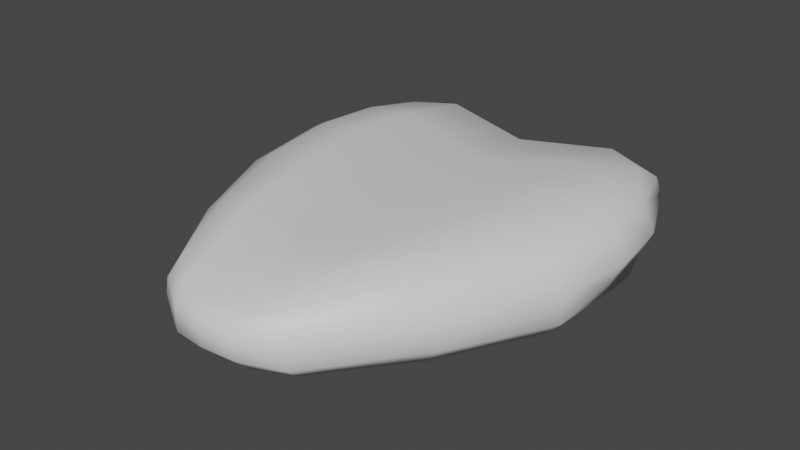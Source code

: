 # Source: fishsteak.blend  (saved by Blender 3.6.14; exported with 4.5.12 LTS)
import bpy
from mathutils import Matrix  # noqa: F401  (used for matrix-valued properties, if any)

bpy.ops.wm.read_factory_settings(use_empty=True)
scene = bpy.context.scene
scene.name = 'Scene'

# ---- collections
col_collection = bpy.data.collections.new('Collection'); scene.collection.children.link(col_collection)

# ---- materials (node trees are filled in below, after node groups)
mat_material = bpy.data.materials.new('Material')
mat_material.alpha_threshold = 0.0
mat_material.use_transparent_shadow = False
mat_material.roughness = 0.5
mat_material.line_color = (0.0, 0.0, 0.0, 1.0)

# ---- material node trees
mat_material.use_nodes = True; mat_material.node_tree.nodes.clear()
_N = mat_material.node_tree.nodes; _L = mat_material.node_tree.links
n0 = _N.new('ShaderNodeOutputMaterial'); n0.name = 'Material Output'; n0.location = (300, 300)
n1 = _N.new('ShaderNodeBsdfPrincipled'); n1.name = 'Principled BSDF'; n1.location = (10, 300)
n1.distribution = 'GGX'
n1.subsurface_method = 'RANDOM_WALK_SKIN'
n1.inputs[3].default_value = 1.45
n1.inputs[27].default_value = (0.0, 0.0, 0.0, 1.0)
n1.inputs[28].default_value = 1.0
_L.new(n1.outputs[0], n0.inputs[0])
n0.is_active_output = True

# ---- world
world_world = bpy.data.worlds.new('World'); scene.world = world_world
world_world.use_nodes = True; world_world.node_tree.nodes.clear()
_N = world_world.node_tree.nodes; _L = world_world.node_tree.links
n0 = _N.new('ShaderNodeOutputWorld'); n0.name = 'World Output'; n0.location = (300, 300)
n1 = _N.new('ShaderNodeBackground'); n1.name = 'Background'; n1.location = (10, 300)
n1.inputs[0].default_value = (0.05088, 0.05088, 0.05088, 1.0)
_L.new(n1.outputs[0], n0.inputs[0])
n0.is_active_output = True
world_world.color = (0.05088, 0.05088, 0.05088)
world_world.use_sun_shadow = False
world_world.sun_shadow_jitter_overblur = 0.0

# ---- meshes
me_cube = bpy.data.meshes.new('Cube')
me_cube.from_pydata([(0.0, 0.5, -0.1334), (0.0, -0.6609, -0.1334), (0.0, 0.5, 0.1334), (0.0, -0.6609, 0.1334), (0.4961, 0.5855, 0.2256), (0.3429, -0.6609, 0.2382), (0.4961, 0.5855, -0.2256), (0.3429, -0.6609, -0.2382), (-0.4961, 0.5855, -0.2256), (-0.3429, -0.6609, -0.2382), (-0.4961, 0.5855, 0.2256), (-0.3429, -0.6609, 0.2382), (0.7633, 0.9848, 0.0), (-0.3466, -1.17, 0.0), (0.3466, -1.17, 0.0), (-0.7633, 0.9848, 0.0), (0.0, 1.0, 0.0), (0.0, -1.295, 0.0), (0.937, 0.5922, 0.0), (0.6858, -0.6609, 0.0), (-0.6858, -0.6609, 0.0), (-0.937, 0.5922, 0.0), (0.1605, -1.277, 0.0), (0.5, 1.124, 0.0), (-0.5, 1.124, 0.0), (-0.1605, -1.277, 0.0), (0.6975, 0.8736, 0.1549), (0.749, 0.9481, 0.09956), (0.6975, 0.8736, -0.1549), (0.749, 0.9481, -0.09956), (0.3174, -1.108, 0.1467), (0.3362, -1.165, 0.07856), (0.3293, -1.107, -0.1483), (0.3423, -1.163, -0.09393), (-0.6975, 0.8736, 0.1549), (-0.749, 0.9481, 0.09956), (-0.6975, 0.8736, -0.1549), (-0.749, 0.9481, -0.09956), (-0.3174, -1.108, 0.1467), (-0.3362, -1.165, 0.07856), (-0.3293, -1.107, -0.1483), (-0.3423, -1.163, -0.09393), (0.0, 0.8767, -0.1179), (0.0, 0.9477, -0.05105), (0.0, -1.226, 0.1075), (0.0, -1.295, 0.05775), (0.0, -1.226, -0.1075), (0.0, -1.295, -0.05775), (0.0, 0.8767, 0.1179), (0.0, 0.9477, 0.05105), (-0.8832, 0.5, -0.2055), (-0.8746, 0.5852, -0.1267), (-0.6858, -0.6609, -0.1107), (-0.6134, -0.6609, -0.1858), (0.767, 0.5892, 0.1899), (0.8746, 0.5852, 0.1267), (0.637, -0.6778, 0.1049), (0.5425, -0.6639, 0.1764), (-0.5425, -0.6639, 0.1764), (-0.637, -0.6778, 0.1049), (-0.8746, 0.5852, 0.1267), (-0.767, 0.5892, 0.1899), (0.6134, -0.6609, -0.1858), (0.6858, -0.6609, -0.1107), (0.8746, 0.5852, -0.1267), (0.8832, 0.5, -0.2055), (0.1605, -1.277, -0.06203), (0.1817, -1.205, -0.1265), (0.4857, 1.072, 0.09981), (0.4833, 0.9741, 0.1646), (0.4857, 1.072, -0.09981), (0.4833, 0.9741, -0.1646), (0.1605, -1.277, 0.06203), (0.1817, -1.205, 0.1265), (-0.4857, 1.072, -0.09981), (-0.4833, 0.9741, -0.1646), (-0.1605, -1.277, 0.06203), (-0.1817, -1.205, 0.1265), (-0.1605, -1.277, -0.06203), (-0.1817, -1.205, -0.1265), (-0.4857, 1.072, 0.09981), (-0.4833, 0.9741, 0.1646), (0.0, -0.1544, -0.1334), (0.0, 0.1597, -0.1334), (0.0, -0.1544, 0.1334), (0.0, 0.1597, 0.1334), (0.4634, -0.154, 0.2513), (0.4951, 0.2037, 0.2568), (0.4951, 0.2037, -0.2568), (0.4634, -0.154, -0.2513), (-0.4634, -0.154, -0.2513), (-0.4951, 0.2037, -0.2568), (-0.4951, 0.2037, 0.2568), (-0.4634, -0.154, 0.2513), (0.9277, -0.1521, 0.0), (0.9777, 0.2847, 0.0), (-0.9277, -0.1521, 0.0), (-0.9777, 0.2847, 0.0), (-0.8831, 0.2847, -0.2055), (-0.8548, -0.1533, -0.2061), (-0.9276, -0.1524, -0.133), (-0.9041, 0.2847, -0.1331), (0.7869, 0.2514, 0.2015), (0.7219, -0.1706, 0.1939), (0.8559, -0.1704, 0.1125), (0.9041, 0.2847, 0.1331), (-0.7219, -0.1706, 0.1939), (-0.7869, 0.2514, 0.2015), (-0.9041, 0.2847, 0.1331), (-0.8559, -0.1704, 0.1125), (0.8548, -0.1533, -0.2061), (0.8831, 0.2847, -0.2055), (0.9041, 0.2847, -0.1331), (0.9276, -0.1524, -0.133)], [], [(41, 13, 20, 52), (11, 58, 38, 77), (37, 15, 24, 74), (81, 34, 61, 10), (63, 19, 14, 33), (70, 23, 12, 29), (20, 59, 109, 96), (1, 7, 67, 46), (47, 17, 25, 78), (3, 11, 77, 44), (16, 49, 68, 23), (103, 86, 5, 57), (84, 93, 11, 3), (74, 24, 16, 43), (2, 10, 92, 85), (82, 89, 7, 1), (23, 68, 27, 12), (54, 4, 87, 102), (10, 61, 107, 92), (57, 5, 73, 30), (113, 94, 19, 63), (25, 76, 39, 13), (94, 104, 56, 19), (18, 55, 105, 95), (15, 35, 80, 24), (101, 97, 21, 51), (52, 20, 96, 100), (8, 0, 83, 91), (90, 82, 1, 9), (5, 3, 44, 73), (64, 18, 95, 112), (97, 108, 60, 21), (12, 27, 55, 18), (14, 31, 72, 22), (19, 56, 31, 14), (24, 80, 49, 16), (48, 81, 10, 2), (4, 2, 85, 87), (86, 84, 3, 5), (69, 48, 2, 4), (89, 110, 62, 7), (50, 98, 101, 51), (13, 39, 59, 20), (78, 25, 13, 41), (21, 60, 35, 15), (22, 72, 45, 17), (17, 45, 76, 25), (66, 22, 17, 47), (51, 21, 15, 37), (75, 42, 0, 8), (7, 62, 32, 67), (93, 106, 58, 11), (50, 8, 91, 98), (53, 9, 79, 40), (6, 65, 111, 88), (99, 90, 9, 53), (71, 28, 65, 6), (9, 1, 46, 79), (42, 71, 6, 0), (29, 12, 18, 64), (33, 14, 22, 66), (36, 75, 8, 50), (43, 16, 23, 70), (53, 40, 41, 52), (75, 36, 37, 74), (77, 38, 39, 76), (57, 30, 31, 56), (67, 32, 33, 66), (61, 34, 35, 60), (69, 26, 27, 68), (65, 28, 29, 64), (71, 42, 43, 70), (73, 44, 45, 72), (79, 46, 47, 78), (81, 48, 49, 80), (36, 50, 51, 37), (99, 53, 52, 100), (54, 102, 105, 55), (26, 54, 55, 27), (103, 57, 56, 104), (58, 106, 109, 59), (38, 58, 59, 39), (107, 61, 60, 108), (62, 110, 113, 63), (32, 62, 63, 33), (111, 65, 64, 112), (46, 67, 66, 47), (48, 69, 68, 49), (28, 71, 70, 29), (30, 73, 72, 31), (42, 75, 74, 43), (44, 77, 76, 45), (40, 79, 78, 41), (34, 81, 80, 35), (26, 69, 4, 54), (89, 82, 83, 88), (93, 84, 85, 92), (84, 86, 87, 85), (82, 90, 91, 83), (99, 100, 101, 98), (103, 104, 105, 102), (107, 108, 109, 106), (111, 112, 113, 110), (100, 96, 97, 101), (90, 99, 98, 91), (86, 103, 102, 87), (104, 94, 95, 105), (92, 107, 106, 93), (108, 97, 96, 109), (112, 95, 94, 113), (88, 111, 110, 89), (0, 6, 88, 83)])
me_cube.polygons.foreach_set('use_smooth', [True] * 112)
_uv = me_cube.uv_layers.new(name='UVMap')
_uv.uv.foreach_set('vector', [0.4169, 0.0, 0.5, 0.0, 0.5, 0.0625, 0.4169, 0.0625, 0.8125, 0.6875, 0.8618, 0.6875, 0.8502, 0.7426, 0.8125, 0.7427, 0.4168, 0.25, 0.5, 0.25, 0.5, 0.3125, 0.4252, 0.3125, 0.8125, 0.5071, 0.8598, 0.5085, 0.8648, 0.5519, 0.8125, 0.5526, 0.4169, 0.6875, 0.5, 0.6875, 0.5, 0.75, 0.4169, 0.75, 0.4252, 0.4375, 0.5, 0.4375, 0.5, 0.5, 0.4168, 0.5, 0.5, 0.0625, 0.5831, 0.0625, 0.5831, 0.1106, 0.5, 0.1106, 0.25, 0.6875, 0.3125, 0.6875, 0.3125, 0.7427, 0.25, 0.7432, 0.438, 0.875, 0.5, 0.875, 0.5, 0.9375, 0.4254, 0.9375, 0.75, 0.6875, 0.8125, 0.6875, 0.8125, 0.7427, 0.75, 0.7432, 0.5, 0.375, 0.5623, 0.375, 0.5748, 0.4375, 0.5, 0.4375, 0.635, 0.6395, 0.6875, 0.6396, 0.6875, 0.6875, 0.6382, 0.6875, 0.75, 0.6396, 0.8125, 0.6396, 0.8125, 0.6875, 0.75, 0.6875, 0.4252, 0.3125, 0.5, 0.3125, 0.5, 0.375, 0.4377, 0.375, 0.75, 0.5625, 0.8125, 0.5526, 0.8125, 0.5989, 0.75, 0.605, 0.25, 0.6396, 0.3125, 0.6396, 0.3125, 0.6875, 0.25, 0.6875, 0.5, 0.4375, 0.5748, 0.4375, 0.5832, 0.5, 0.5, 0.5, 0.6352, 0.5519, 0.6875, 0.5526, 0.6875, 0.5989, 0.634, 0.5894, 0.8125, 0.5526, 0.8648, 0.5519, 0.866, 0.5894, 0.8125, 0.5989, 0.6382, 0.6875, 0.6875, 0.6875, 0.6875, 0.7427, 0.6498, 0.7426, 0.4169, 0.6394, 0.5, 0.6394, 0.5, 0.6875, 0.4169, 0.6875, 0.5, 0.9375, 0.5746, 0.9375, 0.5831, 1.0, 0.5, 1.0, 0.5, 0.6394, 0.5831, 0.6394, 0.5831, 0.6875, 0.5, 0.6875, 0.5, 0.5506, 0.5832, 0.5506, 0.5832, 0.5894, 0.5, 0.5894, 0.5, 0.25, 0.5832, 0.25, 0.5748, 0.3125, 0.5, 0.3125, 0.4168, 0.1606, 0.5, 0.1606, 0.5, 0.1994, 0.4168, 0.1994, 0.4169, 0.0625, 0.5, 0.0625, 0.5, 0.1106, 0.4169, 0.1106, 0.1875, 0.5526, 0.25, 0.5625, 0.25, 0.605, 0.1875, 0.5989, 0.1875, 0.6396, 0.25, 0.6396, 0.25, 0.6875, 0.1875, 0.6875, 0.6875, 0.6875, 0.75, 0.6875, 0.75, 0.7432, 0.6875, 0.7427, 0.4168, 0.5506, 0.5, 0.5506, 0.5, 0.5894, 0.4168, 0.5894, 0.5, 0.1606, 0.5832, 0.1606, 0.5832, 0.1994, 0.5, 0.1994, 0.5, 0.5, 0.5832, 0.5, 0.5832, 0.5506, 0.5, 0.5506, 0.5, 0.75, 0.5831, 0.75, 0.5746, 0.8125, 0.5, 0.8125, 0.5, 0.6875, 0.5831, 0.6875, 0.5831, 0.75, 0.5, 0.75, 0.5, 0.3125, 0.5748, 0.3125, 0.5623, 0.375, 0.5, 0.375, 0.75, 0.5089, 0.8125, 0.5071, 0.8125, 0.5526, 0.75, 0.5625, 0.6875, 0.5526, 0.75, 0.5625, 0.75, 0.605, 0.6875, 0.5989, 0.6875, 0.6396, 0.75, 0.6396, 0.75, 0.6875, 0.6875, 0.6875, 0.6875, 0.5071, 0.75, 0.5089, 0.75, 0.5625, 0.6875, 0.5526, 0.3125, 0.6396, 0.365, 0.6395, 0.3618, 0.6875, 0.3125, 0.6875, 0.134, 0.5625, 0.134, 0.5894, 0.125, 0.5894, 0.125, 0.5506, 0.5, 0.0, 0.5831, 0.0, 0.5831, 0.0625, 0.5, 0.0625, 0.4254, 0.9375, 0.5, 0.9375, 0.5, 1.0, 0.4169, 1.0, 0.5, 0.1994, 0.5832, 0.1994, 0.5832, 0.25, 0.5, 0.25, 0.5, 0.8125, 0.5746, 0.8125, 0.562, 0.875, 0.5, 0.875, 0.5, 0.875, 0.562, 0.875, 0.5746, 0.9375, 0.5, 0.9375, 0.4254, 0.8125, 0.5, 0.8125, 0.5, 0.875, 0.438, 0.875, 0.4168, 0.1994, 0.5, 0.1994, 0.5, 0.25, 0.4168, 0.25, 0.1875, 0.5071, 0.25, 0.5089, 0.25, 0.5625, 0.1875, 0.5526, 0.3125, 0.6875, 0.3618, 0.6875, 0.3502, 0.7426, 0.3125, 0.7427, 0.8125, 0.6396, 0.865, 0.6395, 0.8618, 0.6875, 0.8125, 0.6875, 0.134, 0.5625, 0.1875, 0.5526, 0.1875, 0.5989, 0.134, 0.5894, 0.1382, 0.6875, 0.1875, 0.6875, 0.1875, 0.7427, 0.1498, 0.7426, 0.3125, 0.5526, 0.366, 0.5625, 0.366, 0.5894, 0.3125, 0.5989, 0.135, 0.6395, 0.1875, 0.6396, 0.1875, 0.6875, 0.1382, 0.6875, 0.3125, 0.5071, 0.3598, 0.5085, 0.366, 0.5625, 0.3125, 0.5526, 0.1875, 0.6875, 0.25, 0.6875, 0.25, 0.7432, 0.1875, 0.7427, 0.25, 0.5089, 0.3125, 0.5071, 0.3125, 0.5526, 0.25, 0.5625, 0.4168, 0.5, 0.5, 0.5, 0.5, 0.5506, 0.4168, 0.5506, 0.4169, 0.75, 0.5, 0.75, 0.5, 0.8125, 0.4254, 0.8125, 0.1402, 0.5085, 0.1875, 0.5071, 0.1875, 0.5526, 0.134, 0.5625, 0.4377, 0.375, 0.5, 0.375, 0.5, 0.4375, 0.4252, 0.4375, 0.1382, 0.6875, 0.1498, 0.7426, 0.125, 0.75, 0.125, 0.6875, 0.1875, 0.5071, 0.1402, 0.5085, 0.1266, 0.5, 0.1875, 0.5, 0.625, 0.9518, 0.625, 0.9915, 0.5831, 1.0, 0.5746, 0.9375, 0.6382, 0.6875, 0.6498, 0.7426, 0.5831, 0.75, 0.5831, 0.6875, 0.3125, 0.7427, 0.3502, 0.7426, 0.3701, 0.75, 0.3125, 0.75, 0.625, 0.2021, 0.625, 0.2476, 0.5832, 0.25, 0.5832, 0.1994, 0.625, 0.4441, 0.625, 0.4946, 0.5832, 0.5, 0.5748, 0.4375, 0.366, 0.5625, 0.3598, 0.5085, 0.4168, 0.5, 0.4168, 0.5506, 0.3125, 0.5071, 0.25, 0.5089, 0.25, 0.5, 0.312, 0.5, 0.625, 0.8125, 0.625, 0.8721, 0.562, 0.875, 0.5746, 0.8125, 0.1875, 0.7427, 0.25, 0.7432, 0.25, 0.75, 0.1926, 0.75, 0.625, 0.3145, 0.625, 0.375, 0.5623, 0.375, 0.5748, 0.3125, 0.1402, 0.5085, 0.134, 0.5625, 0.125, 0.5506, 0.125, 0.5, 0.135, 0.6395, 0.1382, 0.6875, 0.125, 0.6875, 0.125, 0.6394, 0.6352, 0.5519, 0.634, 0.5894, 0.5832, 0.5894, 0.5832, 0.5506, 0.6402, 0.5085, 0.6352, 0.5519, 0.5832, 0.5506, 0.5832, 0.5, 0.635, 0.6395, 0.6382, 0.6875, 0.5831, 0.6875, 0.5831, 0.6394, 0.625, 0.0625, 0.625, 0.1085, 0.5831, 0.1106, 0.5831, 0.0625, 0.625, 0.002677, 0.625, 0.05895, 0.5831, 0.0625, 0.5831, 0.0, 0.625, 0.1606, 0.6269, 0.1961, 0.5832, 0.1994, 0.5832, 0.1606, 0.3618, 0.6875, 0.365, 0.6395, 0.4169, 0.6394, 0.4169, 0.6875, 0.3502, 0.7426, 0.3618, 0.6875, 0.4169, 0.6875, 0.4169, 0.75, 0.366, 0.5894, 0.366, 0.5625, 0.4168, 0.5506, 0.4168, 0.5894, 0.25, 0.7432, 0.3125, 0.7427, 0.3074, 0.75, 0.25, 0.75, 0.625, 0.375, 0.625, 0.4355, 0.5748, 0.4375, 0.5623, 0.375, 0.3598, 0.5085, 0.3125, 0.5071, 0.3125, 0.5, 0.3734, 0.5, 0.625, 0.7585, 0.625, 0.7982, 0.5746, 0.8125, 0.5831, 0.75, 0.25, 0.5089, 0.1875, 0.5071, 0.188, 0.5, 0.25, 0.5, 0.625, 0.8779, 0.625, 0.9375, 0.5746, 0.9375, 0.562, 0.875, 0.1498, 0.7426, 0.1875, 0.7427, 0.1875, 0.75, 0.1299, 0.75, 0.625, 0.2554, 0.625, 0.3059, 0.5748, 0.3125, 0.5832, 0.25, 0.6402, 0.5085, 0.6875, 0.5071, 0.6875, 0.5526, 0.6352, 0.5519, 0.3125, 0.6396, 0.25, 0.6396, 0.25, 0.605, 0.3125, 0.5989, 0.8125, 0.6396, 0.75, 0.6396, 0.75, 0.605, 0.8125, 0.5989, 0.75, 0.6396, 0.6875, 0.6396, 0.6875, 0.5989, 0.75, 0.605, 0.25, 0.6396, 0.1875, 0.6396, 0.1875, 0.5989, 0.25, 0.605, 0.135, 0.6395, 0.125, 0.6394, 0.125, 0.5894, 0.134, 0.5894, 0.635, 0.6395, 0.5831, 0.6394, 0.5832, 0.5894, 0.634, 0.5894, 0.625, 0.1606, 0.5832, 0.1606, 0.5831, 0.1106, 0.625, 0.1085, 0.366, 0.5894, 0.4168, 0.5894, 0.4169, 0.6394, 0.365, 0.6395, 0.4169, 0.1106, 0.5, 0.1106, 0.5, 0.1606, 0.4168, 0.1606, 0.1875, 0.6396, 0.135, 0.6395, 0.134, 0.5894, 0.1875, 0.5989, 0.6875, 0.6396, 0.635, 0.6395, 0.634, 0.5894, 0.6875, 0.5989, 0.5831, 0.6394, 0.5, 0.6394, 0.5, 0.5894, 0.5832, 0.5894, 0.8125, 0.5989, 0.866, 0.5894, 0.865, 0.6395, 0.8125, 0.6396, 0.5832, 0.1606, 0.5, 0.1606, 0.5, 0.1106, 0.5831, 0.1106, 0.4168, 0.5894, 0.5, 0.5894, 0.5, 0.6394, 0.4169, 0.6394, 0.3125, 0.5989, 0.366, 0.5894, 0.365, 0.6395, 0.3125, 0.6396, 0.25, 0.5625, 0.3125, 0.5526, 0.3125, 0.5989, 0.25, 0.605])
me_cube.materials.append(mat_material)
me_cube.use_mirror_x = True
me_cube.use_mirror_z = True
me_cube.use_mirror_vertex_groups = False
me_cube.update()

# ---- objects
ob_cube = bpy.data.objects.new('Cube', me_cube)

# ---- transforms, parenting, visibility, modifiers, constraints
ob_cube.location = (0.0, 0.0, 0.0)
ob_cube.lock_rotations_4d = False
ob_cube.empty_display_type = 'ARROWS'
ob_cube.lineart.crease_threshold = 0.0
ob_cube.use_mesh_mirror_x = True
ob_cube.use_mesh_mirror_z = True

# ---- collection membership
col_collection.objects.link(ob_cube)

# ---- scene / render settings (as saved in the file)
scene.frame_start = 1; scene.frame_end = 250; scene.frame_set(1)
scene.render.engine = 'BLENDER_EEVEE_NEXT'
scene.cycles.sampling_pattern = 'TABULATED_SOBOL'
scene.view_settings.view_transform = 'Filmic'
bpy.context.view_layer.update()

# ---- added for rendering (the .blend has no active camera and no usable light): camera, sun
cam_auto = bpy.data.cameras.new('AutoCamera')
cam_auto.lens = 50.0
cam_auto.sensor_width = 36.0
cam_auto.clip_end = 1000.0
ob_auto_camera = bpy.data.objects.new('AutoCamera', cam_auto)
scene.collection.objects.link(ob_auto_camera)
ob_auto_camera.location = (2.91693, -3.58593, 2.33354)
ob_auto_camera.rotation_euler = (1.09748, -7.21219e-08, 0.694738)
scene.camera = ob_auto_camera
light_auto_sun = bpy.data.lights.new('AutoSun', 'SUN')
light_auto_sun.energy = 3.0
light_auto_sun.angle = 0.0523599
ob_auto_sun = bpy.data.objects.new('AutoSun', light_auto_sun)
scene.collection.objects.link(ob_auto_sun)
ob_auto_sun.rotation_euler = (0.872665, 0.174533, 0.523599)
bpy.context.view_layer.update()
